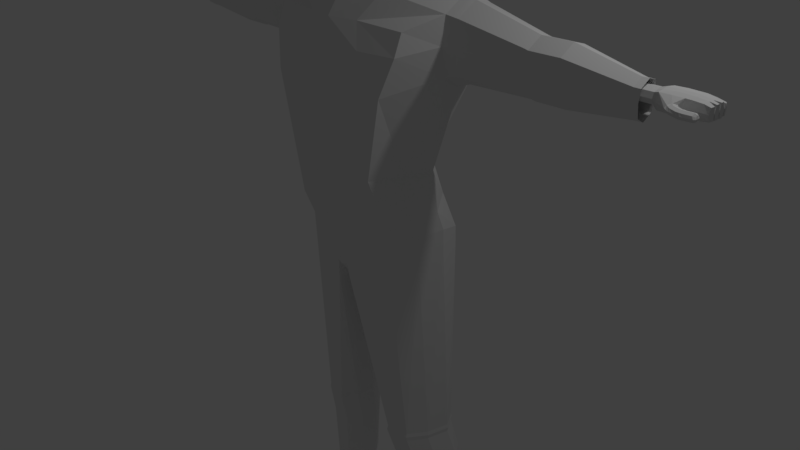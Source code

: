 # Source: zombie1.1.blend  (saved by Blender 2.77.0; exported with 4.5.12 LTS)
import bpy
from mathutils import Matrix  # noqa: F401  (used for matrix-valued properties, if any)

bpy.ops.wm.read_factory_settings(use_empty=True)
scene = bpy.context.scene
scene.name = 'Scene'

# ---- collections
col_collection_1 = bpy.data.collections.new('Collection 1'); scene.collection.children.link(col_collection_1)

# ---- materials (node trees are filled in below, after node groups)
mat_material = bpy.data.materials.new('Material')
mat_material.alpha_threshold = 0.0
mat_material.use_transparent_shadow = False
mat_material.roughness = 0.5
mat_material.line_color = (0.0, 0.0, 0.0, 1.0)

# ---- material node trees

# ---- world
world_world = bpy.data.worlds.new('World'); scene.world = world_world
world_world.color = (0.05088, 0.05088, 0.05088)
world_world.use_sun_shadow = False
world_world.sun_shadow_jitter_overblur = 0.0
world_world.cycles.sampling_method = 'MANUAL'

# ---- cameras
cam_camera = bpy.data.cameras.new('Camera')
cam_camera.clip_end = 100.0
cam_camera.lens = 35.0
cam_camera.sensor_width = 32.0
cam_camera.sensor_height = 18.0
cam_camera.ortho_scale = 7.314
cam_camera.dof.focus_distance = 0.0
cam_camera.dof.aperture_fstop = 128.0

# ---- lights
light_lamp = bpy.data.lights.new('Lamp', 'POINT')
light_lamp.transmission_factor = 0.0
light_lamp.cutoff_distance = 30.0
light_lamp.energy = 100.0
light_lamp.shadow_buffer_clip_start = 1.001
light_lamp.shadow_soft_size = 0.1
light_lamp.shadow_maximum_resolution = 0.006
light_lamp.use_absolute_resolution = True

# ---- meshes
me_cube = bpy.data.meshes.new('Cube')
me_cube.from_pydata([(0.8805, 0.5872, 0.514), (0.6752, -0.3912, 0.5115), (1.265, 0.5096, 3.382), (0.9962, -0.4092, 3.116), (1.055, 0.1872, 0.6663), (0.0, 0.8651, 0.2754), (0.6113, 0.4358, 1.404), (0.0, -0.5365, 0.08262), (0.6513, -0.6229, 1.404), (1.274, 0.2446, 3.461), (0.0, 0.649, 3.717), (0.0, -0.5616, 3.156), (0.0, 0.6253, 1.404), (0.0, -0.7929, 1.404), (0.9566, 0.09908, 1.404), (0.0, -9.69e-08, 3.705), (0.0, 8.477e-08, -0.4131), (1.274, 0.456, 2.644), (0.8626, -0.6285, 2.418), (0.0, 0.8049, 2.436), (0.0, -0.7783, 2.427), (1.274, 0.183, 2.479), (0.9354, -0.122, 0.6064), (1.269, -0.04129, 3.285), (0.8092, -0.2091, 1.404), (0.0, -0.3466, 3.454), (0.0, -0.2759, -0.2471), (1.274, -0.04942, 2.621), (0.6638, 0.7978, 0.2266), (0.07451, -0.5128, 0.08939), (0.5524, 0.5982, 3.739), (0.3795, -0.4816, 3.152), (0.3056, 0.5305, 1.404), (0.3056, -0.7079, 1.404), (0.3869, 0.0841, 3.683), (0.04884, 3.476e-08, -0.4277), (0.4313, -0.711, 2.429), (0.4257, 0.6607, 2.465), (0.04017, -0.254, -0.2477), (0.5731, -0.2742, 3.459), (1.272, 0.5466, 2.95), (0.9958, -0.5148, 2.861), (0.0, 0.8095, 2.981), (0.0, -0.6697, 2.858), (1.425, 0.5157, 2.954), (1.273, -0.09913, 2.957), (0.4893, 0.7302, 2.951), (0.4979, -0.596, 2.863), (0.7445, 0.4942, 0.9563), (0.7551, -0.4711, 0.8073), (0.0, 0.7014, 0.9545), (0.0, -0.6573, 0.7013), (1.013, 0.128, 0.9065), (0.8919, -0.17, 0.8519), (0.09055, -0.6149, 0.7087), (0.3862, 0.598, 0.9398), (0.9522, 0.04723, -2.349), (0.7895, -0.1952, -2.349), (0.8901, 0.5554, -2.349), (1.027, 0.3434, -2.349), (0.6209, 0.6085, -2.349), (0.4873, -0.2492, -2.349), (0.3538, 0.2255, -2.349), (0.3564, -0.05291, -2.349), (0.08554, -0.5052, 0.01021), (0.07486, -0.2481, -0.3006), (0.6789, -0.3844, 0.4186), (0.6676, 0.7968, 0.143), (0.07331, 0.004198, -0.4693), (1.054, 0.1901, 0.5684), (0.8817, 0.5875, 0.421), (0.9359, -0.117, 0.5104), (0.09113, -0.243, -0.3621), (0.671, 0.7959, 0.0703), (1.053, 0.1927, 0.4833), (0.9364, -0.1127, 0.427), (0.09512, -0.4986, -0.05859), (0.6821, -0.3785, 0.3379), (0.09097, 0.007845, -0.5241), (0.8827, 0.5878, 0.3402), (0.1052, -0.2379, -0.4371), (0.6743, 0.7949, -0.002625), (1.052, 0.1953, 0.398), (0.9369, -0.1083, 0.3433), (0.1047, -0.492, -0.1276), (0.6853, -0.3726, 0.2569), (0.09259, 0.0115, -0.5791), (0.8838, 0.5881, 0.2592), (0.9522, 0.04723, -2.46), (0.7895, -0.1952, -2.46), (0.8901, 0.5554, -2.46), (1.027, 0.3434, -2.46), (0.6209, 0.6085, -2.46), (0.4873, -0.2492, -2.46), (0.3538, 0.2255, -2.46), (0.3564, -0.05291, -2.46), (1.036, 0.3469, -2.404), (0.9594, 0.04358, -2.404), (0.7918, -0.205, -2.404), (0.623, 0.626, -2.404), (0.3446, 0.2246, -2.404), (0.3474, -0.05958, -2.404), (0.8963, 0.5681, -2.404), (0.4782, -0.2619, -2.404), (1.031, 0.1519, -2.899), (0.8606, -0.08097, -2.899), (0.9675, 0.635, -2.899), (1.11, 0.4371, -2.899), (0.6916, 0.6556, -2.899), (0.5398, -0.1307, -2.899), (0.4062, 0.3258, -2.899), (0.409, 0.05647, -2.899), (1.112, 0.2605, -3.991), (0.9742, 0.04721, -3.997), (1.057, 0.6821, -3.993), (1.175, 0.5246, -3.988), (0.8196, 0.702, -4.005), (0.7242, 0.01055, -4.01), (0.6016, 0.4308, -4.015), (0.6038, 0.1761, -4.015), (1.087, 0.2871, -4.125), (0.971, 0.09999, -4.132), (1.037, 0.6197, -4.128), (1.141, 0.521, -4.121), (0.8175, 0.6389, -4.142), (0.7225, 0.07519, -4.148), (0.6473, 0.4454, -4.153), (0.6491, 0.2155, -4.153), (1.139, 0.2505, -4.263), (0.9972, 0.009624, -4.26), (1.084, 0.7297, -4.285), (1.204, 0.5478, -4.273), (0.8423, 0.7561, -4.292), (0.7369, -0.03427, -4.274), (0.6141, 0.439, -4.295), (0.6164, 0.1535, -4.282), (1.117, 0.2747, -4.39), (0.9942, 0.0792, -4.385), (1.066, 0.6279, -4.419), (1.174, 0.5178, -4.404), (0.8402, 0.6529, -4.43), (0.7779, 0.04894, -4.392), (0.6554, 0.4337, -4.435), (0.6573, 0.1968, -4.417), (1.195, 0.2796, -4.477), (1.039, 0.04758, -4.432), (1.137, 0.7445, -4.625), (1.213, 0.5595, -4.557), (0.8833, 0.7746, -4.642), (0.7457, -0.004538, -4.434), (0.6227, 0.4398, -4.57), (0.6252, 0.1753, -4.489), (1.151, 0.2729, -4.556), (1.019, 0.06973, -4.517), (1.098, 0.6477, -4.668), (1.158, 0.5202, -4.626), (0.8641, 0.6721, -4.69), (0.7798, 0.03168, -4.519), (0.6572, 0.4223, -4.638), (0.6593, 0.1844, -4.565), (1.133, 0.1457, -4.562), (1.019, 0.1277, -4.542), (1.044, 0.6335, -4.683), (1.133, 0.4249, -4.646), (0.8088, 0.6467, -4.704), (0.7798, 0.1277, -4.543), (0.676, 0.4223, -4.663), (0.6593, 0.1277, -4.576), (1.133, 0.1277, -5.064), (1.133, -0.0006116, -4.57), (1.044, 0.6335, -5.064), (1.133, 0.4249, -5.064), (0.8088, 0.6467, -5.064), (0.6593, -0.0006116, -4.579), (0.676, 0.4223, -5.064), (0.6593, 0.1277, -5.064), (1.102, -0.8714, -4.924), (1.019, -0.9171, -4.896), (0.7798, -0.9171, -4.897), (0.6931, -0.8683, -4.934), (1.102, -0.8803, -5.064), (1.019, -0.9417, -5.064), (0.7798, -0.9417, -5.064), (0.6931, -0.8772, -5.064), (1.019, -0.0006116, -4.531), (0.6593, -0.0006116, -5.064), (1.133, -0.0006116, -5.064), (0.7798, -0.0006116, -4.533), (1.019, -0.6947, -4.808), (1.133, -0.6947, -5.064), (0.6593, -0.6947, -4.856), (1.133, -0.6947, -4.846), (0.6593, -0.6947, -5.064), (0.7798, -0.6947, -4.809), (1.107, 0.1633, -5.102), (1.026, 0.6, -5.102), (1.102, 0.4222, -5.102), (0.8215, 0.6132, -5.102), (0.7093, 0.4199, -5.102), (0.6948, 0.1633, -5.102), (1.115, 0.09768, -5.104), (0.6774, 0.09768, -5.104), (1.086, -0.8595, -5.104), (1.009, -0.9194, -5.104), (0.7887, -0.9194, -5.104), (0.7094, -0.8565, -5.104), (0.6774, -0.02429, -5.104), (1.115, -0.02429, -5.104), (1.115, -0.684, -5.104), (0.6774, -0.684, -5.104), (0.6593, -0.2476, -4.706), (1.133, -0.2476, -4.696), (0.6593, -0.2476, -5.064), (0.7798, -0.2476, -4.659), (1.019, -0.2476, -4.658), (1.133, -0.2476, -5.064), (0.6774, -0.259, -5.104), (1.115, -0.259, -5.104), (1.133, 0.1277, -4.822), (1.133, 0.4249, -4.858), (0.8088, 0.6467, -4.889), (0.676, 0.4223, -4.864), (0.6593, 0.1277, -4.827), (1.044, 0.6335, -4.879), (1.102, -0.8803, -4.981), (1.019, -0.9869, -4.976), (0.6931, -0.8772, -4.986), (0.7798, -0.9869, -4.977), (1.133, -0.0006116, -4.817), (0.6593, -0.0006116, -4.822), (1.133, -0.6947, -4.955), (0.6593, -0.6947, -4.96), (0.6593, -0.2476, -4.871), (1.133, -0.2476, -4.866), (1.027, 0.2325, -4.587), (0.9664, 0.2228, -4.576), (0.9798, 0.4931, -4.651), (1.028, 0.3817, -4.631), (0.8543, 0.5002, -4.662), (0.8388, 0.2228, -4.577), (0.7834, 0.3803, -4.641), (0.7744, 0.2228, -4.594), (0.8993, 0.2325, -3.669), (0.8382, 0.2228, -3.658), (0.8516, 0.4931, -3.733), (0.8995, 0.3817, -3.714), (0.7261, 0.5002, -3.745), (0.7107, 0.2228, -3.659), (0.6552, 0.3803, -3.723), (0.6462, 0.2228, -3.676), (1.359, 0.5303, 2.952), (1.352, 0.4952, 3.362), (1.361, 0.2436, 3.437), (2.242, 0.4427, 2.87), (1.361, 0.1851, 2.505), (1.361, 0.4443, 2.661), (1.355, -0.02779, 3.27), (1.36, -0.03551, 2.639), (1.359, -0.0827, 2.959), (1.419, 0.4823, 3.344), (1.427, 0.2427, 3.415), (1.427, 0.187, 2.528), (1.427, 0.4338, 2.677), (1.422, -0.01572, 3.257), (1.427, -0.02307, 2.656), (1.426, -0.068, 2.96), (2.237, 0.4178, 3.161), (2.244, 0.2392, 3.214), (2.326, 0.4429, 2.859), (2.244, 0.1977, 2.552), (2.244, 0.3817, 2.663), (2.24, 0.04656, 3.096), (2.243, 0.04108, 2.648), (2.243, 0.007584, 2.875), (2.287, 0.4428, 2.859), (2.282, 0.4179, 3.15), (2.288, 0.2393, 3.203), (2.675, 0.4438, 2.861), (2.288, 0.1978, 2.541), (2.288, 0.3818, 2.652), (2.284, 0.04667, 3.085), (2.288, 0.04119, 2.637), (2.287, 0.007693, 2.864), (2.321, 0.418, 3.15), (2.327, 0.2394, 3.203), (3.436, 0.3621, 2.82), (2.327, 0.1979, 2.541), (2.327, 0.3819, 2.653), (2.323, 0.04677, 3.085), (2.327, 0.04129, 2.637), (2.326, 0.00779, 2.864), (2.67, 0.4189, 3.152), (2.677, 0.2403, 3.205), (3.475, 0.3622, 2.82), (2.677, 0.1987, 2.543), (2.677, 0.3827, 2.654), (2.673, 0.04763, 3.087), (2.676, 0.04215, 2.639), (2.676, 0.008654, 2.865), (3.433, 0.3466, 3.0), (3.437, 0.2358, 3.033), (3.514, 0.3623, 2.82), (3.437, 0.21, 2.623), (3.437, 0.3242, 2.692), (3.435, 0.1162, 2.96), (3.437, 0.1128, 2.682), (3.437, 0.09206, 2.823), (3.472, 0.3467, 3.001), (3.476, 0.2359, 3.034), (3.476, 0.2101, 2.623), (3.476, 0.3243, 2.692), (3.474, 0.1163, 2.96), (3.476, 0.1129, 2.682), (3.476, 0.09216, 2.823), (3.511, 0.3468, 3.001), (3.515, 0.236, 3.034), (3.515, 0.2102, 2.623), (3.515, 0.3244, 2.692), (3.513, 0.1164, 2.96), (3.515, 0.113, 2.682), (3.515, 0.09225, 2.823), (3.531, 0.3444, 2.899), (3.529, 0.3288, 2.954), (3.531, 0.2299, 2.981), (3.531, 0.2292, 2.819), (3.531, 0.3191, 2.841), (3.53, 0.1394, 2.954), (3.531, 0.1378, 2.84), (3.531, 0.1147, 2.896), (1.838, 0.3023, 2.889), (1.837, 0.2924, 2.924), (1.839, 0.2301, 2.941), (1.839, 0.2297, 2.839), (1.839, 0.2863, 2.853), (1.838, 0.173, 2.924), (1.839, 0.1721, 2.852), (1.839, 0.1575, 2.887), (3.562, 0.3444, 2.899), (3.56, 0.3288, 2.954), (3.563, 0.2299, 2.981), (3.563, 0.2292, 2.819), (3.563, 0.3191, 2.841), (3.561, 0.1394, 2.954), (3.563, 0.1378, 2.84), (3.563, 0.1147, 2.896), (3.594, 0.3444, 2.899), (3.592, 0.3288, 2.954), (3.594, 0.2299, 2.981), (3.594, 0.2292, 2.819), (3.594, 0.3191, 2.841), (3.593, 0.1394, 2.954), (3.594, 0.1378, 2.84), (3.594, 0.1147, 2.896), (3.631, 0.3444, 2.899), (3.629, 0.3288, 2.954), (3.631, 0.2299, 2.981), (3.631, 0.2292, 2.819), (3.631, 0.3191, 2.841), (3.63, 0.1394, 2.954), (3.631, 0.1378, 2.84), (3.631, 0.1147, 2.896), (3.697, 0.397, 2.899), (3.695, 0.3623, 2.979), (3.698, 0.2297, 3.0), (3.698, 0.2287, 2.799), (3.698, 0.3601, 2.815), (3.696, 0.09734, 2.98), (3.698, 0.0951, 2.813), (3.698, 0.06139, 2.896), (4.016, 0.397, 2.899), (4.013, 0.3623, 2.979), (4.017, 0.2297, 3.001), (4.017, 0.2287, 2.803), (4.017, 0.3601, 2.815), (4.015, 0.09734, 2.98), (4.017, 0.0951, 2.813), (4.017, 0.06139, 2.896), (4.112, 0.3805, 2.899), (4.116, 0.3491, 2.967), (4.138, 0.2298, 2.979), (4.138, 0.2289, 2.81), (4.119, 0.349, 2.818), (4.119, 0.1101, 2.968), (4.12, 0.1082, 2.813), (4.114, 0.07949, 2.896), (3.955, 0.2297, 3.006), (3.953, 0.0955, 2.982), (3.951, 0.3643, 2.98), (3.955, 0.3618, 2.814), (3.954, 0.3993, 2.899), (3.955, 0.2287, 2.796), (3.955, 0.09323, 2.812), (3.955, 0.05905, 2.896), (3.832, -0.02289, 2.897), (3.854, -0.01237, 2.866), (3.851, -0.0127, 2.923), (3.925, 0.03449, 2.93), (3.923, 0.03532, 2.865), (3.938, 0.02626, 2.899), (3.824, 0.09461, 2.983), (3.825, 0.4037, 2.899), (3.826, 0.0923, 2.81), (3.826, 0.2311, 3.007), (3.823, 0.3682, 2.982), (3.826, 0.3655, 2.812), (3.826, 0.2301, 2.794), (3.889, 0.008858, 2.941), (3.89, 0.00848, 2.854), (3.877, -0.06591, 2.897), (3.881, -0.04569, 2.862), (3.879, -0.04673, 2.927), (3.935, 0.02295, 2.934), (3.932, 0.02333, 2.861), (3.951, 0.01769, 2.899), (3.903, -0.01554, 2.947), (3.904, -0.01557, 2.849), (4.006, -0.1267, 2.898), (3.915, -0.08799, 2.897), (3.908, -0.0686, 2.866), (3.907, -0.06997, 2.924), (3.948, 0.0003019, 2.93), (3.946, 0.0002053, 2.865), (3.963, -0.00116, 2.899), (3.928, -0.03926, 2.942), (3.929, -0.03898, 2.855), (4.044, -0.1359, 2.898), (3.993, -0.1104, 2.867), (3.992, -0.1122, 2.924), (4.01, -0.03268, 2.93), (4.008, -0.03337, 2.866), (4.025, -0.02956, 2.899), (4.003, -0.07645, 2.942), (4.004, -0.07578, 2.855), (4.076, -0.1351, 2.898), (4.029, -0.1203, 2.866), (4.028, -0.1224, 2.926), (4.038, -0.03785, 2.932), (4.036, -0.03877, 2.865), (4.053, -0.03294, 2.9), (4.035, -0.08404, 2.944), (4.037, -0.08322, 2.854), (4.167, -0.1313, 2.899), (4.06, -0.1224, 2.867), (4.059, -0.1245, 2.925), (4.057, -0.04294, 2.931), (4.055, -0.04407, 2.866), (4.07, -0.03629, 2.9), (4.061, -0.0871, 2.943), (4.062, -0.08616, 2.856), (4.185, -0.114, 2.899), (4.15, -0.1185, 2.868), (4.15, -0.1207, 2.925), (4.148, -0.03908, 2.931), (4.146, -0.04021, 2.867), (4.161, -0.03243, 2.9), (4.152, -0.08324, 2.943), (4.153, -0.0823, 2.856), (4.174, -0.1055, 2.878), (4.173, -0.1069, 2.917), (4.172, -0.05204, 2.921), (4.171, -0.0528, 2.877), (4.181, -0.04756, 2.9), (4.175, -0.08174, 2.929), (4.175, -0.08111, 2.87), (4.186, -0.08046, 2.899), (4.138, 0.2282, 2.904), (3.531, 0.1846, 2.968), (3.531, 0.1835, 2.83), (1.838, 0.2016, 2.932), (1.839, 0.2009, 2.845), (3.562, 0.1846, 2.968), (3.563, 0.1835, 2.83), (3.594, 0.1846, 2.968), (3.594, 0.1835, 2.83), (3.63, 0.1846, 2.968), (3.631, 0.1835, 2.83), (3.697, 0.1635, 2.992), (3.698, 0.1619, 2.806), (4.016, 0.1635, 2.996), (4.017, 0.1619, 2.808), (4.133, 0.1734, 2.978), (4.134, 0.172, 2.809), (3.955, 0.1609, 2.804), (3.954, 0.1626, 2.998), (3.825, 0.1629, 3.0), (3.826, 0.1612, 2.802), (4.134, 0.1573, 2.9), (3.53, 0.2794, 2.967), (3.531, 0.2742, 2.83), (1.838, 0.2613, 2.932), (1.839, 0.258, 2.846), (3.562, 0.2794, 2.967), (3.563, 0.2742, 2.83), (3.593, 0.2794, 2.967), (3.594, 0.2742, 2.83), (3.63, 0.2794, 2.967), (3.631, 0.2742, 2.83), (3.696, 0.296, 2.992), (3.698, 0.2944, 2.807), (4.015, 0.296, 2.995), (4.017, 0.2944, 2.809), (4.133, 0.2854, 2.976), (4.134, 0.2849, 2.81), (3.955, 0.2952, 2.805), (3.953, 0.297, 2.998), (3.824, 0.2997, 2.999), (3.826, 0.2978, 2.803), (4.134, 0.3003, 2.901), (4.204, 0.1412, 2.956), (4.193, 0.1043, 2.952), (4.204, 0.1475, 2.826), (4.194, 0.1009, 2.824), (4.19, 0.0874, 2.891), (4.204, 0.1526, 2.895), (4.208, 0.2269, 2.897), (4.208, 0.2103, 2.965), (4.208, 0.2131, 2.824), (4.205, 0.1559, 2.897), (4.205, 0.1747, 2.964), (4.206, 0.1727, 2.825), (4.205, 0.2859, 2.967), (4.209, 0.248, 2.967), (4.206, 0.2908, 2.821), (4.209, 0.2526, 2.821), (4.209, 0.2301, 2.894), (4.206, 0.3132, 2.893), (4.191, 0.3857, 2.89), (4.194, 0.3614, 2.942), (4.197, 0.3645, 2.832), (4.21, 0.3229, 2.891), (4.209, 0.3275, 2.942), (4.21, 0.3264, 2.83)], [], [(45, 23, 3, 41), (37, 32, 12, 19), (55, 28, 5, 50), (54, 33, 13, 51), (47, 31, 11, 43), (53, 24, 8, 49), (48, 6, 14, 52), (23, 45, 258, 256), (39, 25, 11, 31), (30, 10, 15, 34), (28, 35, 16, 5), (38, 29, 7, 26), (6, 17, 21, 14), (33, 36, 20, 13), (46, 37, 19, 42), (24, 27, 18, 8), (14, 21, 27, 24), (35, 38, 26, 16), (34, 15, 25, 39), (52, 14, 24, 53), (17, 40, 250, 255), (9, 34, 39, 23), (86, 81, 60, 62), (40, 17, 37, 46), (8, 18, 36, 33), (85, 84, 61, 57), (84, 80, 63, 61), (2, 30, 34, 9), (23, 39, 31, 3), (41, 3, 31, 47), (49, 8, 33, 54), (48, 0, 28, 55), (17, 6, 32, 37), (18, 41, 47, 36), (2, 40, 46, 30), (40, 2, 251, 250), (30, 46, 42, 10), (45, 27, 257, 258), (36, 47, 43, 20), (27, 45, 41, 18), (6, 48, 55, 32), (1, 49, 54, 29), (4, 52, 53, 22), (0, 48, 52, 4), (22, 53, 49, 1), (29, 54, 51, 7), (32, 55, 50, 12), (100, 99, 92, 94), (97, 98, 89, 88), (96, 97, 88, 91), (80, 86, 62, 63), (87, 82, 59, 58), (82, 83, 56, 59), (81, 87, 58, 60), (83, 85, 57, 56), (22, 1, 66, 71), (28, 0, 70, 67), (4, 22, 71, 69), (0, 4, 69, 70), (38, 35, 68, 65), (29, 38, 65, 64), (1, 29, 64, 66), (35, 28, 67, 68), (71, 66, 77, 75), (67, 70, 79, 73), (69, 71, 75, 74), (70, 69, 74, 79), (65, 68, 78, 72), (64, 65, 72, 76), (66, 64, 76, 77), (68, 67, 73, 78), (75, 77, 85, 83), (73, 79, 87, 81), (74, 75, 83, 82), (79, 74, 82, 87), (72, 78, 86, 80), (76, 72, 80, 84), (77, 76, 84, 85), (78, 73, 81, 86), (88, 89, 105, 104), (91, 88, 104, 107), (89, 93, 109, 105), (101, 100, 94, 95), (99, 102, 90, 92), (102, 96, 91, 90), (103, 101, 95, 93), (98, 103, 93, 89), (57, 61, 103, 98), (61, 63, 101, 103), (58, 59, 96, 102), (60, 58, 102, 99), (63, 62, 100, 101), (59, 56, 97, 96), (56, 57, 98, 97), (62, 60, 99, 100), (109, 111, 119, 117), (106, 107, 115, 114), (108, 106, 114, 116), (94, 92, 108, 110), (95, 94, 110, 111), (92, 90, 106, 108), (90, 91, 107, 106), (93, 95, 111, 109), (115, 112, 120, 123), (113, 117, 125, 121), (117, 119, 127, 125), (105, 109, 117, 113), (107, 104, 112, 115), (104, 105, 113, 112), (110, 108, 116, 118), (111, 110, 118, 119), (125, 127, 135, 133), (122, 123, 131, 130), (124, 122, 130, 132), (112, 113, 121, 120), (118, 116, 124, 126), (119, 118, 126, 127), (116, 114, 122, 124), (114, 115, 123, 122), (132, 130, 138, 140), (135, 134, 142, 143), (134, 132, 140, 142), (121, 125, 133, 129), (123, 120, 128, 131), (120, 121, 129, 128), (126, 124, 132, 134), (127, 126, 134, 135), (136, 137, 145, 144), (139, 136, 144, 147), (137, 141, 149, 145), (130, 131, 139, 138), (133, 135, 143, 141), (129, 133, 141, 137), (131, 128, 136, 139), (128, 129, 137, 136), (147, 144, 152, 155), (145, 149, 157, 153), (149, 151, 159, 157), (142, 140, 148, 150), (143, 142, 150, 151), (140, 138, 146, 148), (138, 139, 147, 146), (141, 143, 151, 149), (144, 145, 153, 152), (150, 148, 156, 158), (151, 150, 158, 159), (148, 146, 154, 156), (146, 147, 155, 154), (219, 218, 168, 171), (231, 192, 183, 226), (221, 220, 172, 174), (222, 221, 174, 175), (223, 220, 172, 170), (223, 219, 171, 170), (230, 191, 176, 224), (191, 188, 177, 176), (215, 189, 208, 217), (175, 174, 198, 199), (168, 175, 199, 194), (224, 225, 181, 180), (227, 226, 183, 182), (225, 227, 182, 181), (183, 192, 209, 205), (193, 190, 179, 178), (188, 193, 178, 177), (161, 165, 187, 184), (165, 167, 173, 187), (181, 182, 204, 203), (160, 161, 184, 169), (218, 160, 169, 228), (222, 175, 185, 229), (214, 213, 193, 188), (213, 210, 190, 193), (189, 180, 202, 208), (211, 214, 188, 191), (233, 211, 191, 230), (232, 212, 192, 231), (196, 194, 199, 198), (195, 196, 198, 197), (172, 170, 195, 197), (170, 171, 196, 195), (171, 168, 194, 196), (174, 172, 197, 198), (201, 200, 207, 206), (216, 217, 208, 209), (212, 185, 206, 216), (175, 168, 200, 201), (182, 183, 205, 204), (185, 175, 201, 206), (168, 186, 207, 200), (180, 181, 203, 202), (209, 208, 202, 203, 204, 205), (192, 212, 216, 209), (206, 207, 217, 216), (229, 185, 212, 232), (228, 169, 211, 233), (169, 184, 214, 211), (187, 173, 210, 213), (184, 187, 213, 214), (186, 215, 217, 207), (186, 228, 233, 215), (173, 229, 232, 210), (210, 232, 231, 190), (215, 233, 230, 189), (167, 222, 229, 173), (168, 218, 228, 186), (177, 178, 227, 225), (178, 179, 226, 227), (176, 177, 225, 224), (189, 230, 224, 180), (162, 163, 219, 223), (162, 164, 220, 223), (167, 166, 221, 222), (166, 164, 220, 221), (190, 231, 226, 179), (163, 160, 218, 219), (167, 165, 239, 241), (165, 161, 235, 239), (160, 163, 237, 234), (161, 160, 234, 235), (164, 166, 240, 238), (166, 167, 241, 240), (164, 162, 236, 238), (163, 162, 236, 237), (237, 236, 244, 245), (241, 239, 247, 249), (239, 235, 243, 247), (234, 237, 245, 242), (235, 234, 242, 243), (238, 240, 248, 246), (240, 241, 249, 248), (238, 236, 244, 246), (256, 258, 265, 263), (250, 251, 259, 44), (252, 256, 263, 260), (258, 257, 264, 265), (21, 17, 255, 254), (27, 21, 254, 257), (2, 9, 252, 251), (9, 23, 256, 252), (44, 259, 266, 253), (260, 263, 271, 267), (265, 264, 272, 273), (259, 260, 267, 266), (255, 250, 44, 262), (257, 254, 261, 264), (254, 255, 262, 261), (251, 252, 260, 259), (266, 267, 276, 275), (269, 270, 279, 278), (272, 269, 278, 281), (270, 253, 274, 279), (263, 265, 273, 271), (262, 44, 253, 270), (264, 261, 269, 272), (261, 262, 270, 269), (281, 278, 286, 289), (279, 274, 268, 287), (280, 282, 290, 288), (274, 275, 283, 268), (273, 272, 281, 282), (267, 271, 280, 276), (253, 266, 275, 274), (271, 273, 282, 280), (288, 290, 298, 296), (268, 283, 291, 277), (284, 288, 296, 292), (290, 289, 297, 298), (278, 279, 287, 286), (275, 276, 284, 283), (282, 281, 289, 290), (276, 280, 288, 284), (292, 296, 304, 300), (298, 297, 305, 306), (291, 292, 300, 299), (294, 295, 303, 302), (287, 268, 277, 295), (289, 286, 294, 297), (286, 287, 295, 294), (283, 284, 292, 291), (302, 303, 310, 309), (305, 302, 309, 312), (303, 285, 293, 310), (304, 306, 313, 311), (277, 291, 299, 285), (296, 298, 306, 304), (295, 277, 285, 303), (297, 294, 302, 305), (310, 293, 301, 317), (311, 313, 320, 318), (293, 307, 314, 301), (308, 311, 318, 315), (299, 300, 308, 307), (306, 305, 312, 313), (300, 304, 311, 308), (285, 299, 307, 293), (312, 309, 316, 319), (309, 310, 317, 316), (307, 308, 315, 314), (313, 312, 319, 320), (326, 334, 336, 328), (328, 336, 335, 327), (466, 468, 334, 326), (487, 489, 331, 323), (325, 333, 329, 321), (467, 327, 335, 469), (488, 324, 332, 490), (321, 329, 330, 322), (328, 344, 342, 326), (327, 343, 344, 328), (466, 470, 339, 323), (487, 491, 338, 322), (321, 337, 341, 325), (467, 324, 340, 471), (488, 325, 341, 492), (322, 338, 337, 321), (344, 352, 350, 342), (343, 351, 352, 344), (470, 472, 347, 339), (491, 493, 346, 338), (337, 345, 349, 341), (471, 340, 348, 473), (492, 341, 349, 494), (338, 346, 345, 337), (494, 349, 357, 496), (346, 354, 353, 345), (352, 360, 358, 350), (351, 359, 360, 352), (472, 474, 355, 347), (493, 495, 354, 346), (345, 353, 357, 349), (473, 348, 356, 475), (353, 361, 365, 357), (475, 356, 364, 477), (496, 357, 365, 498), (354, 362, 361, 353), (360, 368, 366, 358), (359, 367, 368, 360), (474, 476, 363, 355), (495, 497, 362, 354), (483, 478, 371, 385), (504, 499, 370, 387), (389, 369, 373, 388), (482, 390, 372, 479), (503, 388, 373, 500), (387, 370, 369, 389), (392, 376, 374, 386), (391, 375, 376, 392), (376, 384, 382, 374), (375, 383, 384, 376), (478, 480, 379, 371), (499, 501, 378, 370), (369, 377, 381, 373), (479, 372, 380, 481), (500, 373, 381, 502), (370, 378, 377, 369), (391, 392, 398, 397), (399, 366, 395, 406), (403, 387, 389, 400), (506, 404, 388, 503), (485, 405, 390, 482), (400, 389, 388, 404), (505, 504, 387, 403), (484, 483, 385, 402), (396, 406, 414, 411), (395, 393, 408, 410), (401, 391, 397, 407), (392, 386, 396, 398), (366, 368, 393, 395), (368, 367, 394, 393), (367, 401, 407, 394), (394, 407, 415, 409), (397, 398, 413, 412), (476, 484, 402, 363), (497, 505, 403, 362), (361, 400, 404, 365), (477, 364, 405, 485), (498, 365, 404, 506), (362, 403, 400, 361), (386, 399, 406, 396), (411, 414, 423, 420), (408, 409, 418, 417), (414, 410, 419, 423), (413, 411, 420, 422), (398, 396, 411, 413), (406, 395, 410, 414), (393, 394, 409, 408), (407, 397, 412, 415), (423, 419, 427, 431), (422, 420, 428, 430), (424, 421, 429, 432), (419, 417, 416, 427), (412, 413, 422, 421), (409, 415, 424, 418), (410, 408, 417, 419), (415, 412, 421, 424), (427, 416, 425, 435), (426, 432, 440, 434), (429, 430, 438, 437), (428, 431, 439, 436), (417, 418, 426, 416), (420, 423, 431, 428), (421, 422, 430, 429), (418, 424, 432, 426), (437, 438, 446, 445), (436, 439, 447, 444), (425, 434, 442, 433), (439, 435, 443, 447), (432, 429, 437, 440), (430, 428, 436, 438), (431, 427, 435, 439), (416, 426, 434, 425), (433, 442, 450, 441), (447, 443, 451, 455), (446, 444, 452, 454), (448, 445, 453, 456), (434, 440, 448, 442), (435, 425, 433, 443), (440, 437, 445, 448), (438, 436, 444, 446), (454, 452, 459, 461), (456, 453, 460, 463), (451, 441, 449, 458), (450, 456, 463, 457), (444, 447, 455, 452), (445, 446, 454, 453), (442, 448, 456, 450), (443, 433, 441, 451), (463, 460, 461, 464), (464, 461, 459, 462), (449, 464, 462, 458), (457, 463, 464, 449), (455, 451, 458, 462), (441, 450, 457, 449), (452, 455, 462, 459), (453, 454, 461, 460), (501, 507, 529, 530), (501, 379, 521, 520), (384, 383, 511, 512), (382, 384, 512, 509), (480, 486, 517, 518), (379, 480, 518, 515), (367, 477, 485, 401), (366, 399, 484, 476), (399, 386, 483, 484), (401, 485, 482, 391), (375, 479, 481, 383), (374, 382, 480, 478), (391, 482, 479, 375), (386, 374, 478, 483), (358, 366, 476, 474), (359, 475, 477, 367), (351, 473, 475, 359), (350, 358, 474, 472), (343, 471, 473, 351), (342, 350, 472, 470), (327, 467, 471, 343), (326, 342, 470, 466), (324, 467, 469, 332), (323, 331, 468, 466), (502, 381, 528, 531), (507, 501, 520, 525), (364, 498, 506, 405), (363, 402, 505, 497), (402, 385, 504, 505), (405, 506, 503, 390), (372, 500, 502, 380), (371, 379, 501, 499), (390, 503, 500, 372), (385, 371, 499, 504), (355, 363, 497, 495), (356, 496, 498, 364), (347, 355, 495, 493), (348, 494, 496, 356), (340, 492, 494, 348), (339, 347, 493, 491), (324, 488, 492, 340), (323, 339, 491, 487), (325, 488, 490, 333), (322, 330, 489, 487), (510, 513, 512, 511), (508, 509, 512, 513), (486, 480, 508, 513), (480, 382, 509, 508), (481, 486, 513, 510), (383, 481, 510, 511), (515, 518, 517, 514), (516, 514, 517, 519), (465, 379, 515, 514), (481, 380, 516, 519), (486, 481, 519, 517), (380, 465, 514, 516), (522, 525, 524, 523), (521, 524, 525, 520), (379, 465, 524, 521), (380, 502, 522, 523), (465, 380, 523, 524), (502, 507, 525, 522), (530, 529, 526, 527), (528, 526, 529, 531), (381, 377, 526, 528), (378, 501, 530, 527), (507, 502, 531, 529), (377, 378, 527, 526)])
me_cube.materials.append(mat_material)
me_cube.use_remesh_preserve_volume = False
me_cube.use_remesh_preserve_attributes = False
me_cube.use_mirror_vertex_groups = False
me_cube.update()

# ---- objects
ob_cube = bpy.data.objects.new('Cube', me_cube)
ob_lamp = bpy.data.objects.new('Lamp', light_lamp)
ob_camera = bpy.data.objects.new('Camera', cam_camera)

# ---- transforms, parenting, visibility, modifiers, constraints
ob_cube.location = (0.0, 0.0, 0.0)
ob_cube.lock_rotations_4d = False
ob_cube.empty_display_type = 'ARROWS'
ob_cube.lineart.crease_threshold = 0.0
_m = ob_cube.modifiers.new('Mirror', 'MIRROR')
_m.use_clip = True
ob_lamp.location = (4.076, 1.005, 5.904)
ob_lamp.rotation_euler = (0.6503, 0.05522, 1.866)
ob_lamp.lock_rotations_4d = False
ob_lamp.empty_display_type = 'ARROWS'
ob_lamp.color = (0.0, 0.0, 0.0, 0.0)
ob_lamp.lineart.crease_threshold = 0.0
ob_camera.location = (7.481, -6.508, 5.344)
ob_camera.rotation_euler = (1.109, 0.01082, 0.8149)
ob_camera.lock_rotations_4d = False
ob_camera.empty_display_type = 'ARROWS'
ob_camera.color = (0.0, 0.0, 0.0, 0.0)
ob_camera.display_type = 'WIRE'
ob_camera.lineart.crease_threshold = 0.0

# ---- collection membership
col_collection_1.objects.link(ob_cube)
col_collection_1.objects.link(ob_lamp)
col_collection_1.objects.link(ob_camera)

# ---- scene / render settings (as saved in the file)
scene.camera = ob_camera
scene.frame_start = 1; scene.frame_end = 250; scene.frame_set(2)
scene.render.engine = 'BLENDER_EEVEE_NEXT'
scene.render.resolution_percentage = 50
scene.render.dither_intensity = 0.0
scene.cycles.use_denoising = False
scene.cycles.samples = 128
scene.cycles.sampling_pattern = 'TABULATED_SOBOL'
scene.cycles.light_sampling_threshold = 0.0
scene.cycles.use_adaptive_sampling = False
scene.cycles.use_light_tree = False
scene.cycles.blur_glossy = 0.0
scene.cycles.sample_clamp_indirect = 0.0
scene.view_settings.view_transform = 'Standard'
bpy.context.view_layer.update()
